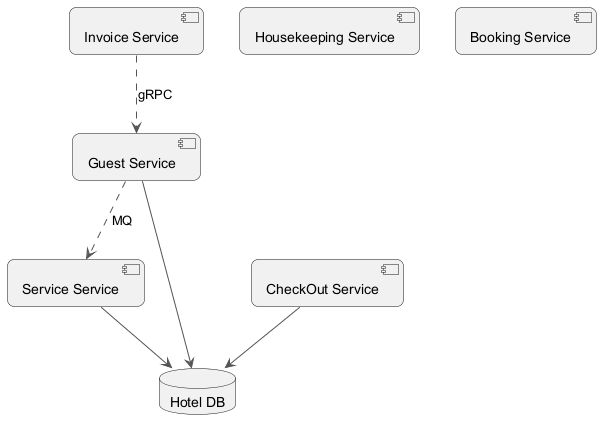

The diagram above was rendered by PlantUML. Its source (embedded in the PNG):
@startuml
skinparam backgroundColor #FFFFFF
skinparam roundCorner 15
skinparam ArrowColor #555555
component "Service Service" as C_ServiceService
component "Invoice Service" as C_InvoiceService
component "Guest Service" as C_GuestService
component "CheckOut Service" as C_CheckOutService
component "Housekeeping Service" as C_HousekeepingService
component "Booking Service" as C_BookingService
database "Hotel DB" as DB_hotel
C_ServiceService --> DB_hotel
C_GuestService --> DB_hotel
C_CheckOutService --> DB_hotel
C_GuestService ..> C_ServiceService : MQ
C_InvoiceService ..> C_GuestService : gRPC
@enduml